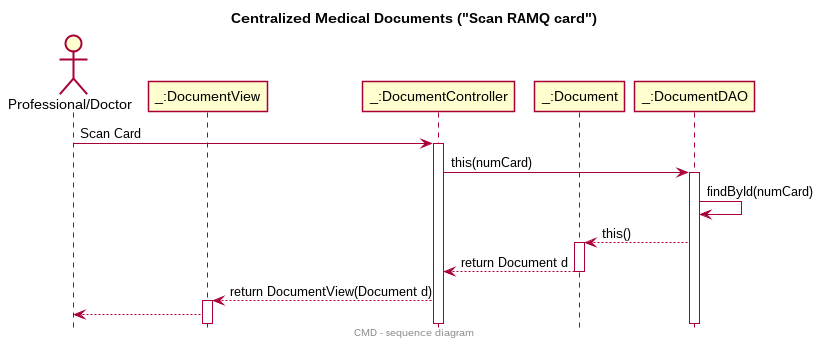

The diagram above was rendered by PlantUML. Its source (embedded in the PNG):
@startuml
skinparam monochrome  false
skinparam shadowing   false
hide footbox
hide empty members
title Centralized Medical Documents ("Scan RAMQ card")
center footer CMD - sequence diagram

actor "Professional/Doctor" as PD
participant "_:DocumentView" as DV
participant "_:DocumentController" as DC
participant "_:Document" as D
participant "_:DocumentDAO" as DD



PD -> DC : Scan Card
activate DC
DC -> DD : this(numCard)
activate DD

DD -> DD: findById(numCard)
D<-- DD : this()
activate D

D --> DC : return Document d
deactivate D
DC --> DV : return DocumentView(Document d)
activate DV
DV --> PD :

@enduml